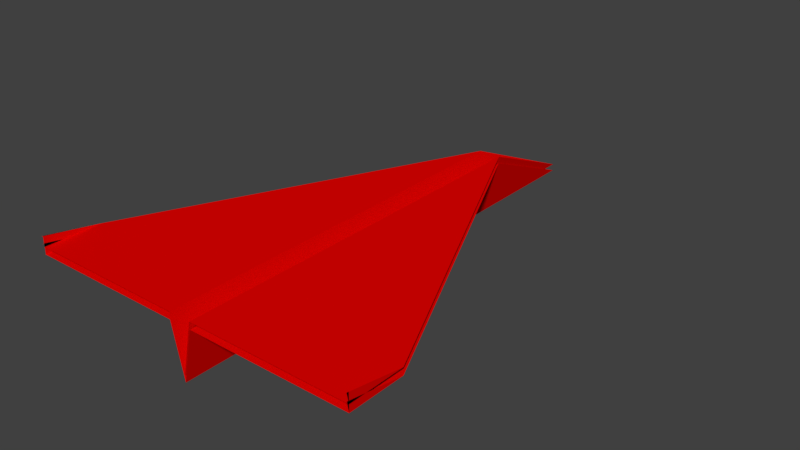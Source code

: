 # Source: PaperPlane.blend  (saved by Blender 2.78.0; exported with 4.5.12 LTS)
import bpy
from mathutils import Matrix  # noqa: F401  (used for matrix-valued properties, if any)

bpy.ops.wm.read_factory_settings(use_empty=True)
scene = bpy.context.scene
scene.name = 'Scene'

# ---- collections
col_collection_1 = bpy.data.collections.new('Collection 1'); scene.collection.children.link(col_collection_1)

# ---- materials (node trees are filled in below, after node groups)
mat_material_001 = bpy.data.materials.new('Material.001')
mat_material_001.alpha_threshold = 0.0
mat_material_001.use_transparent_shadow = False
mat_material_001.diffuse_color = (0.8, 0.0006146, 0.0, 1.0)
mat_material_001.roughness = 0.5

# ---- material node trees

# ---- world
world_world = bpy.data.worlds.new('World'); scene.world = world_world
world_world.color = (0.05088, 0.05088, 0.05088)
world_world.use_sun_shadow = False
world_world.sun_shadow_jitter_overblur = 0.0
world_world.cycles.sampling_method = 'MANUAL'

# ---- meshes
me_plane = bpy.data.meshes.new('Plane')
me_plane.from_pydata([(91.62, -78.22, 27.03), (6.105, -100.0, 27.03), (91.62, -78.22, 27.03), (6.105, 53.2, 27.03), (91.62, -100.0, 27.03), (0.0, -100.0, 6.65), (91.62, -100.0, 27.03), (0.0, 100.0, 6.65), (91.62, -78.22, 29.79), (91.62, -100.0, 31.1), (91.62, -100.8, 31.1), (6.105, -100.0, 29.79), (91.62, -78.22, 29.79), (6.105, 53.2, 29.79), (91.62, -100.0, 29.79), (0.0, -100.0, 9.41), (91.62, -100.0, 29.79), (0.0, 100.0, 9.41), (91.62, -100.0, 33.86), (91.62, -100.8, 33.86)], [], [(2, 4, 6, 0), (5, 1, 3, 7), (4, 2, 0, 10, 9), (3, 1, 4, 2), (12, 14, 16, 8), (15, 11, 13, 17), (14, 12, 8, 19, 18), (13, 11, 14, 12)])
me_plane.materials.append(mat_material_001)
me_plane.use_remesh_preserve_volume = False
me_plane.use_remesh_preserve_attributes = False
me_plane.use_mirror_vertex_groups = False
me_plane.update()

# ---- objects
ob_plane = bpy.data.objects.new('Plane', me_plane)

# ---- transforms, parenting, visibility, modifiers, constraints
ob_plane.location = (85.3, 61.09, 98.67)
ob_plane.scale = (0.7214, 1.0, 1.0)
ob_plane.lineart.crease_threshold = 0.0
_m = ob_plane.modifiers.new('Mirror', 'MIRROR')

# ---- collection membership
col_collection_1.objects.link(ob_plane)

# ---- scene / render settings (as saved in the file)
scene.frame_start = 1; scene.frame_end = 250; scene.frame_set(0)
scene.render.engine = 'BLENDER_EEVEE_NEXT'
scene.render.resolution_percentage = 50
scene.render.dither_intensity = 0.0
scene.cycles.use_denoising = False
scene.cycles.samples = 128
scene.cycles.sampling_pattern = 'TABULATED_SOBOL'
scene.cycles.light_sampling_threshold = 0.0
scene.cycles.use_adaptive_sampling = False
scene.cycles.use_light_tree = False
scene.cycles.blur_glossy = 0.0
scene.cycles.sample_clamp_indirect = 0.0
scene.view_settings.view_transform = 'Standard'
scene.unit_settings.scale_length = 0.01
bpy.context.view_layer.update()

# ---- added for rendering (the .blend has no active camera and no usable light): camera, sun
cam_auto = bpy.data.cameras.new('AutoCamera')
cam_auto.lens = 50.0
cam_auto.sensor_width = 36.0
cam_auto.clip_end = 3928.9
ob_auto_camera = bpy.data.objects.new('AutoCamera', cam_auto)
scene.collection.objects.link(ob_auto_camera)
ob_auto_camera.location = (309.174, -207.965, 298.019)
ob_auto_camera.rotation_euler = (1.09748, -7.21219e-08, 0.694738)
scene.camera = ob_auto_camera
light_auto_sun = bpy.data.lights.new('AutoSun', 'SUN')
light_auto_sun.energy = 3.0
light_auto_sun.angle = 0.0523599
ob_auto_sun = bpy.data.objects.new('AutoSun', light_auto_sun)
scene.collection.objects.link(ob_auto_sun)
ob_auto_sun.rotation_euler = (0.872665, 0.174533, 0.523599)
bpy.context.view_layer.update()

